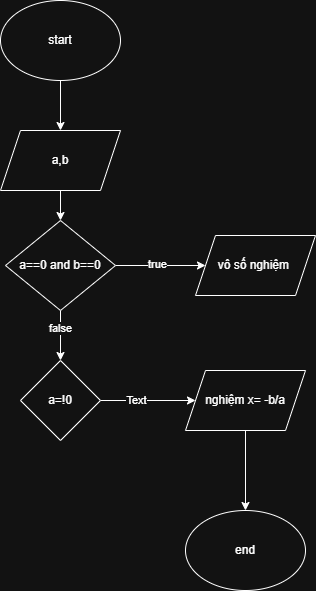

The diagram above was exported from draw.io. Its source (the exported page's mxGraphModel, read from the mxfile embedded in the PNG):
<mxGraphModel dx="1042" dy="658" grid="1" gridSize="10" guides="1" tooltips="1" connect="1" arrows="1" fold="1" page="1" pageScale="1" pageWidth="850" pageHeight="1100" math="0" shadow="0">
  <root>
    <mxCell id="0" />
    <mxCell id="1" parent="0" />
    <mxCell id="QKPAPlE1LT9Q-eYJoydy-5" style="edgeStyle=orthogonalEdgeStyle;rounded=0;orthogonalLoop=1;jettySize=auto;html=1;exitX=0.5;exitY=1;exitDx=0;exitDy=0;entryX=0.5;entryY=0;entryDx=0;entryDy=0;" edge="1" parent="1" source="QKPAPlE1LT9Q-eYJoydy-1" target="QKPAPlE1LT9Q-eYJoydy-2">
      <mxGeometry relative="1" as="geometry" />
    </mxCell>
    <mxCell id="QKPAPlE1LT9Q-eYJoydy-1" value="start" style="ellipse;whiteSpace=wrap;html=1;" vertex="1" parent="1">
      <mxGeometry x="365" y="60" width="120" height="80" as="geometry" />
    </mxCell>
    <mxCell id="QKPAPlE1LT9Q-eYJoydy-6" style="edgeStyle=orthogonalEdgeStyle;rounded=0;orthogonalLoop=1;jettySize=auto;html=1;exitX=0.5;exitY=1;exitDx=0;exitDy=0;" edge="1" parent="1" source="QKPAPlE1LT9Q-eYJoydy-2">
      <mxGeometry relative="1" as="geometry">
        <mxPoint x="425" y="280" as="targetPoint" />
      </mxGeometry>
    </mxCell>
    <mxCell id="QKPAPlE1LT9Q-eYJoydy-2" value="a,b" style="shape=parallelogram;perimeter=parallelogramPerimeter;whiteSpace=wrap;html=1;fixedSize=1;" vertex="1" parent="1">
      <mxGeometry x="365" y="190" width="120" height="60" as="geometry" />
    </mxCell>
    <mxCell id="QKPAPlE1LT9Q-eYJoydy-7" style="edgeStyle=orthogonalEdgeStyle;rounded=0;orthogonalLoop=1;jettySize=auto;html=1;exitX=0.5;exitY=1;exitDx=0;exitDy=0;entryX=0.5;entryY=0;entryDx=0;entryDy=0;" edge="1" parent="1" source="QKPAPlE1LT9Q-eYJoydy-3" target="QKPAPlE1LT9Q-eYJoydy-4">
      <mxGeometry relative="1" as="geometry" />
    </mxCell>
    <mxCell id="QKPAPlE1LT9Q-eYJoydy-16" value="false" style="edgeLabel;html=1;align=center;verticalAlign=middle;resizable=0;points=[];" vertex="1" connectable="0" parent="QKPAPlE1LT9Q-eYJoydy-7">
      <mxGeometry x="-0.304" y="-1" relative="1" as="geometry">
        <mxPoint as="offset" />
      </mxGeometry>
    </mxCell>
    <mxCell id="QKPAPlE1LT9Q-eYJoydy-11" style="edgeStyle=orthogonalEdgeStyle;rounded=0;orthogonalLoop=1;jettySize=auto;html=1;exitX=1;exitY=0.5;exitDx=0;exitDy=0;entryX=0;entryY=0.5;entryDx=0;entryDy=0;" edge="1" parent="1" source="QKPAPlE1LT9Q-eYJoydy-3" target="QKPAPlE1LT9Q-eYJoydy-8">
      <mxGeometry relative="1" as="geometry" />
    </mxCell>
    <mxCell id="QKPAPlE1LT9Q-eYJoydy-15" value="true" style="edgeLabel;html=1;align=center;verticalAlign=middle;resizable=0;points=[];" vertex="1" connectable="0" parent="QKPAPlE1LT9Q-eYJoydy-11">
      <mxGeometry x="-0.08" y="2" relative="1" as="geometry">
        <mxPoint as="offset" />
      </mxGeometry>
    </mxCell>
    <mxCell id="QKPAPlE1LT9Q-eYJoydy-3" value="a==0 and b==0" style="rhombus;whiteSpace=wrap;html=1;" vertex="1" parent="1">
      <mxGeometry x="370" y="280" width="110" height="90" as="geometry" />
    </mxCell>
    <mxCell id="QKPAPlE1LT9Q-eYJoydy-12" style="edgeStyle=orthogonalEdgeStyle;rounded=0;orthogonalLoop=1;jettySize=auto;html=1;exitX=1;exitY=0.5;exitDx=0;exitDy=0;entryX=0;entryY=0.5;entryDx=0;entryDy=0;" edge="1" parent="1" source="QKPAPlE1LT9Q-eYJoydy-4" target="QKPAPlE1LT9Q-eYJoydy-9">
      <mxGeometry relative="1" as="geometry" />
    </mxCell>
    <mxCell id="QKPAPlE1LT9Q-eYJoydy-17" value="Text" style="edgeLabel;html=1;align=center;verticalAlign=middle;resizable=0;points=[];" vertex="1" connectable="0" parent="QKPAPlE1LT9Q-eYJoydy-12">
      <mxGeometry x="-0.2547" y="1" relative="1" as="geometry">
        <mxPoint as="offset" />
      </mxGeometry>
    </mxCell>
    <mxCell id="QKPAPlE1LT9Q-eYJoydy-4" value="a=!0" style="rhombus;whiteSpace=wrap;html=1;" vertex="1" parent="1">
      <mxGeometry x="385" y="420" width="80" height="80" as="geometry" />
    </mxCell>
    <mxCell id="QKPAPlE1LT9Q-eYJoydy-8" value="vô số nghiệm&amp;nbsp;" style="shape=parallelogram;perimeter=parallelogramPerimeter;whiteSpace=wrap;html=1;fixedSize=1;" vertex="1" parent="1">
      <mxGeometry x="560" y="295" width="120" height="60" as="geometry" />
    </mxCell>
    <mxCell id="QKPAPlE1LT9Q-eYJoydy-14" style="edgeStyle=orthogonalEdgeStyle;rounded=0;orthogonalLoop=1;jettySize=auto;html=1;exitX=0.5;exitY=1;exitDx=0;exitDy=0;entryX=0.5;entryY=0;entryDx=0;entryDy=0;" edge="1" parent="1" source="QKPAPlE1LT9Q-eYJoydy-9" target="QKPAPlE1LT9Q-eYJoydy-13">
      <mxGeometry relative="1" as="geometry" />
    </mxCell>
    <mxCell id="QKPAPlE1LT9Q-eYJoydy-9" value="nghiệm x= -b/a" style="shape=parallelogram;perimeter=parallelogramPerimeter;whiteSpace=wrap;html=1;fixedSize=1;" vertex="1" parent="1">
      <mxGeometry x="550" y="430" width="120" height="60" as="geometry" />
    </mxCell>
    <mxCell id="QKPAPlE1LT9Q-eYJoydy-13" value="end" style="ellipse;whiteSpace=wrap;html=1;" vertex="1" parent="1">
      <mxGeometry x="550" y="570" width="120" height="80" as="geometry" />
    </mxCell>
  </root>
</mxGraphModel>